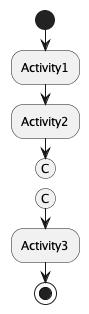

The diagram above was rendered by PlantUML. Its source (embedded in the PNG):
@startuml

start

:Activity1;
:Activity2;
(C)
kill
(C)
:Activity3;


stop

@enduml